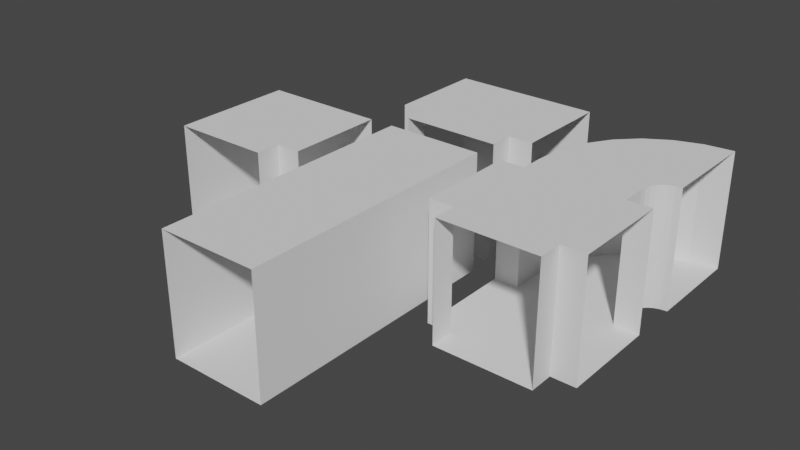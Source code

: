 # Source: StraightCorridor.blend  (saved by Blender 3.3.6; exported with 4.5.12 LTS)
import bpy
from mathutils import Matrix  # noqa: F401  (used for matrix-valued properties, if any)

bpy.ops.wm.read_factory_settings(use_empty=True)
scene = bpy.context.scene
scene.name = 'Scene'

# ---- collections
col_parts = bpy.data.collections.new('Parts'); scene.collection.children.link(col_parts)
col_collection = bpy.data.collections.new('Collection'); scene.collection.children.link(col_collection)

# ---- world
world_world = bpy.data.worlds.new('World'); scene.world = world_world
world_world.use_nodes = True; world_world.node_tree.nodes.clear()
_N = world_world.node_tree.nodes; _L = world_world.node_tree.links
n0 = _N.new('ShaderNodeOutputWorld'); n0.name = 'World Output'; n0.location = (300, 300)
n1 = _N.new('ShaderNodeBackground'); n1.name = 'Background'; n1.location = (10, 300)
n1.inputs[0].default_value = (0.05088, 0.05088, 0.05088, 1.0)
_L.new(n1.outputs[0], n0.inputs[0])
n0.is_active_output = True
world_world.color = (0.05088, 0.05088, 0.05088)
world_world.use_sun_shadow = False
world_world.sun_shadow_jitter_overblur = 0.0

# ---- meshes
me_plane_004 = bpy.data.meshes.new('Plane.004')
me_plane_004.from_pydata([(1.0, -1.5, 1.2), (0.0, -1.5, 1.2), (1.0, -1.5, 0.0), (-1.0, -1.5, 1.2), (-1.0, -1.5, 0.0), (1.0, -1.5, -1.2), (0.0, -1.5, -1.2), (-1.0, -1.5, -1.2), (1.5, -1.0, 1.2), (1.5, 0.0, 1.2), (1.5, -1.0, 0.0), (1.5, 1.0, 1.2), (1.5, 1.0, 0.0), (1.5, -1.0, -1.2), (1.5, 0.0, -1.2), (1.5, 1.0, -1.2), (1.15, -0.03856, 1.2), (0.8315, -0.1489, 1.2), (0.5534, -0.3232, 1.2), (0.3232, -0.5534, 1.2), (0.1489, -0.8315, 1.2), (0.03856, -1.15, 1.2), (-0.9369, -0.9298, 1.2), (-0.7529, -0.3995, 1.2), (-0.459, 0.06958, 1.2), (-0.06958, 0.459, 1.2), (0.3995, 0.7529, 1.2), (0.9298, 0.9369, 1.2), (-0.9369, -0.9298, -1.613e-09), (-0.7529, -0.3995, 1.088e-08), (-0.459, 0.06958, -5.726e-09), (-0.06958, 0.459, 2.261e-08), (0.3995, 0.7529, 8.052e-08), (0.9298, 0.9369, 7.81e-08), (-0.9369, -0.9298, -1.2), (-0.7529, -0.3995, -1.2), (-0.459, 0.06958, -1.2), (-0.06958, 0.459, -1.2), (0.3995, 0.7529, -1.2), (0.9298, 0.9369, -1.2), (0.03856, -1.15, -1.2), (0.1489, -0.8315, -1.2), (0.3232, -0.5534, -1.2), (0.5534, -0.3232, -1.2), (0.8315, -0.1489, -1.2), (1.15, -0.03856, -1.2), (1.014, -1.37, -1.2), (1.051, -1.264, -1.2), (1.105, -1.176, -1.2), (1.176, -1.105, -1.2), (1.264, -1.051, -1.2), (1.37, -1.014, -1.2), (1.014, -1.37, -7.568e-10), (1.051, -1.264, -1.325e-08), (1.105, -1.176, 4.778e-09), (1.176, -1.105, -2.166e-08), (1.264, -1.051, -7.815e-08), (1.37, -1.014, -7.573e-08), (1.014, -1.37, 1.2), (1.051, -1.264, 1.2), (1.105, -1.176, 1.2), (1.176, -1.105, 1.2), (1.264, -1.051, 1.2), (1.37, -1.014, 1.2)], [], [(9, 16, 27, 11), (11, 27, 33, 12), (12, 33, 39, 15), (15, 39, 45, 14), (14, 45, 51, 13), (13, 51, 57, 10), (10, 57, 63, 8), (8, 63, 16, 9), (16, 17, 26, 27), (17, 18, 25, 26), (18, 19, 24, 25), (19, 20, 23, 24), (20, 21, 22, 23), (21, 1, 3, 22), (27, 26, 32, 33), (26, 25, 31, 32), (25, 24, 30, 31), (24, 23, 29, 30), (23, 22, 28, 29), (22, 3, 4, 28), (33, 32, 38, 39), (32, 31, 37, 38), (31, 30, 36, 37), (30, 29, 35, 36), (29, 28, 34, 35), (28, 4, 7, 34), (39, 38, 44, 45), (38, 37, 43, 44), (37, 36, 42, 43), (36, 35, 41, 42), (35, 34, 40, 41), (34, 7, 6, 40), (45, 44, 50, 51), (44, 43, 49, 50), (43, 42, 48, 49), (42, 41, 47, 48), (41, 40, 46, 47), (40, 6, 5, 46), (51, 50, 56, 57), (50, 49, 55, 56), (49, 48, 54, 55), (48, 47, 53, 54), (47, 46, 52, 53), (46, 5, 2, 52), (57, 56, 62, 63), (56, 55, 61, 62), (55, 54, 60, 61), (54, 53, 59, 60), (53, 52, 58, 59), (52, 2, 0, 58), (63, 62, 17, 16), (62, 61, 18, 17), (61, 60, 19, 18), (60, 59, 20, 19), (59, 58, 21, 20), (58, 0, 1, 21)])
_uv = me_plane_004.uv_layers.new(name='UVMap')
_uv.uv.foreach_set('vector', [0.0, 0.0, 0.0, 0.0, 0.0, 0.0, 0.0, 0.0, 0.0, 0.0, 0.0, 0.0, 0.0, 0.0, 0.0, 0.0, 0.0, 0.0, 0.0, 0.0, 0.0, 0.0, 0.0, 0.0, 0.0, 0.0, 0.0, 0.0, 0.0, 0.0, 0.0, 0.0, 0.0, 0.0, 0.0, 0.0, 0.0, 0.0, 0.0, 0.0, 0.0, 0.0, 0.0, 0.0, 0.0, 0.0, 0.0, 0.0, 0.0, 0.0, 0.0, 0.0, 0.0, 0.0, 0.0, 0.0, 0.0, 0.0, 0.0, 0.0, 0.0, 0.0, 0.0, 0.0, 0.0, 0.0, 0.0, 0.0, 0.0, 0.0, 0.0, 0.0, 0.0, 0.0, 0.0, 0.0, 0.0, 0.0, 0.0, 0.0, 0.0, 0.0, 0.0, 0.0, 0.0, 0.0, 0.0, 0.0, 0.0, 0.0, 0.0, 0.0, 0.0, 0.0, 0.0, 0.0, 0.0, 0.0, 0.0, 0.0, 0.0, 0.0, 0.0, 0.0, 0.0, 0.0, 0.0, 0.0, 0.0, 0.0, 0.0, 0.0, 0.0, 0.0, 0.0, 0.0, 0.0, 0.0, 0.0, 0.0, 0.0, 0.0, 0.0, 0.0, 0.0, 0.0, 0.0, 0.0, 0.0, 0.0, 0.0, 0.0, 0.0, 0.0, 0.0, 0.0, 0.0, 0.0, 0.0, 0.0, 0.0, 0.0, 0.0, 0.0, 0.0, 0.0, 0.0, 0.0, 0.0, 0.0, 0.0, 0.0, 0.0, 0.0, 0.0, 0.0, 0.0, 0.0, 0.0, 0.0, 0.0, 0.0, 0.0, 0.0, 0.0, 0.0, 0.0, 0.0, 0.0, 0.0, 0.0, 0.0, 0.0, 0.0, 0.0, 0.0, 0.0, 0.0, 0.0, 0.0, 0.0, 0.0, 0.0, 0.0, 0.0, 0.0, 0.0, 0.0, 0.0, 0.0, 0.0, 0.0, 0.0, 0.0, 0.0, 0.0, 0.0, 0.0, 0.0, 0.0, 0.0, 0.0, 0.0, 0.0, 0.0, 0.0, 0.0, 0.0, 0.0, 0.0, 0.0, 0.0, 0.0, 0.0, 0.0, 0.0, 0.0, 0.0, 0.0, 0.0, 0.0, 0.0, 0.0, 0.0, 0.0, 0.0, 0.0, 0.0, 0.0, 0.0, 0.0, 0.0, 0.0, 0.0, 0.0, 0.0, 0.0, 0.0, 0.0, 0.0, 0.0, 0.0, 0.0, 0.0, 0.0, 0.0, 0.0, 0.0, 0.0, 0.0, 0.0, 0.0, 0.0, 0.0, 0.0, 0.0, 0.0, 0.0, 0.0, 0.0, 0.0, 0.0, 0.0, 0.0, 0.0, 0.0, 0.0, 0.0, 0.0, 0.0, 0.0, 0.0, 0.0, 0.0, 0.0, 0.0, 0.0, 0.0, 0.0, 0.0, 0.0, 0.0, 0.0, 0.0, 0.0, 0.0, 0.0, 0.0, 0.0, 0.0, 0.0, 0.0, 0.0, 0.0, 0.0, 0.0, 0.0, 0.0, 0.0, 0.0, 0.0, 0.0, 0.0, 0.0, 0.0, 0.0, 0.0, 0.0, 0.0, 0.0, 0.0, 0.0, 0.0, 0.0, 0.0, 0.0, 0.0, 0.0, 0.0, 0.0, 0.0, 0.0, 0.0, 0.0, 0.0, 0.0, 0.0, 0.0, 0.0, 0.0, 0.0, 0.0, 0.0, 0.0, 0.0, 0.0, 0.0, 0.0, 0.0, 0.0, 0.0, 0.0, 0.0, 0.0, 0.0, 0.0, 0.0, 0.0, 0.0, 0.0, 0.0, 0.0, 0.0, 0.0, 0.0, 0.0, 0.0, 0.0, 0.0, 0.0, 0.0, 0.0, 0.0, 0.0, 0.0, 0.0, 0.0, 0.0, 0.0, 0.0, 0.0, 0.0, 0.0, 0.0, 0.0, 0.0, 0.0, 0.0, 0.0, 0.0, 0.0, 0.0, 0.0, 0.0, 0.0, 0.0, 0.0, 0.0, 0.0, 0.0, 0.0, 0.0, 0.0, 0.0, 0.0, 0.0, 0.0, 0.0, 0.0, 0.0, 0.0, 0.0, 0.0, 0.0, 0.0, 0.0, 0.0, 0.0, 0.0, 0.0, 0.0, 0.0, 0.0, 0.0, 0.0, 0.0, 0.0, 0.0, 0.0, 0.0, 0.0, 0.0, 0.0, 0.0, 0.0, 0.0, 0.0, 0.0, 0.0, 0.0, 0.0, 0.0, 0.0, 0.0, 0.0, 0.0, 0.0, 0.0, 0.0, 0.0, 0.0, 0.0, 0.0, 0.0, 0.0, 0.0, 0.0, 0.0])
me_plane_004.update()
me_plane = bpy.data.meshes.new('Plane')
me_plane.from_pydata([(1.0, 1.5, 1.2), (0.0, 1.5, 1.2), (1.0, 0.0, 1.2), (0.0, 0.0, 1.2), (1.0, 1.5, 0.0), (1.0, 0.0, 0.0), (-1.0, 1.5, 1.2), (-1.0, 0.0, 1.2), (-1.0, 1.5, 0.0), (-1.0, 0.0, 0.0), (1.0, -1.5, 1.2), (0.0, -1.5, 1.2), (1.0, -1.5, 0.0), (-1.0, -1.5, 1.2), (-1.0, -1.5, 0.0), (1.0, 1.5, -1.2), (0.0, 1.5, -1.2), (1.0, 0.0, -1.2), (0.0, 0.0, -1.2), (-1.0, 1.5, -1.2), (-1.0, 0.0, -1.2), (1.0, -1.5, -1.2), (0.0, -1.5, -1.2), (-1.0, -1.5, -1.2)], [], [(0, 2, 3, 1), (4, 5, 2, 0), (6, 1, 3, 7), (8, 6, 7, 9), (10, 11, 3, 2), (12, 10, 2, 5), (13, 7, 3, 11), (14, 9, 7, 13), (15, 16, 18, 17), (4, 15, 17, 5), (19, 20, 18, 16), (8, 9, 20, 19), (21, 17, 18, 22), (12, 5, 17, 21), (23, 22, 18, 20), (14, 23, 20, 9)])
_uv = me_plane.uv_layers.new(name='UVMap')
_uv.uv.foreach_set('vector', [1.0, 1.0, 1.0, 0.5, 1.0, 0.5, 1.0, 1.0, 1.0, 1.0, 1.0, 0.5, 1.0, 0.5, 1.0, 1.0, 1.0, 1.0, 1.0, 1.0, 1.0, 0.5, 1.0, 0.5, 1.0, 1.0, 1.0, 1.0, 1.0, 0.5, 1.0, 0.5, 1.0, 1.0, 1.0, 1.0, 1.0, 0.5, 1.0, 0.5, 1.0, 1.0, 1.0, 1.0, 1.0, 0.5, 1.0, 0.5, 1.0, 1.0, 1.0, 0.5, 1.0, 0.5, 1.0, 1.0, 1.0, 1.0, 1.0, 0.5, 1.0, 0.5, 1.0, 1.0, 1.0, 1.0, 1.0, 1.0, 1.0, 0.5, 1.0, 0.5, 1.0, 1.0, 1.0, 1.0, 1.0, 0.5, 1.0, 0.5, 1.0, 1.0, 1.0, 0.5, 1.0, 0.5, 1.0, 1.0, 1.0, 1.0, 1.0, 0.5, 1.0, 0.5, 1.0, 1.0, 1.0, 1.0, 1.0, 0.5, 1.0, 0.5, 1.0, 1.0, 1.0, 1.0, 1.0, 0.5, 1.0, 0.5, 1.0, 1.0, 1.0, 1.0, 1.0, 1.0, 1.0, 0.5, 1.0, 0.5, 1.0, 1.0, 1.0, 1.0, 1.0, 0.5, 1.0, 0.5])
me_plane.update()
me_plane_005 = bpy.data.meshes.new('Plane.005')
me_plane_005.from_pydata([(-1.0, -1.0, -1.2), (1.0, -1.0, -1.2), (-1.0, 1.0, -1.2), (1.0, 1.0, -1.2), (-1.0, -1.0, -1.2), (1.0, -1.0, -1.2), (-1.0, -1.0, -1.2), (1.0, -1.0, -1.2), (-1.0, -1.5, -1.2), (1.0, -1.5, -1.2), (1.5, -1.0, -1.2), (1.5, 1.0, -1.2), (1.5, -1.0, -1.2), (1.5, -1.0, -1.2), (-1.0, -1.0, 1.2), (1.0, -1.0, 1.2), (-1.0, 1.0, 1.2), (1.0, 1.0, 1.2), (-1.0, -1.0, 1.2), (1.0, -1.0, 1.2), (-1.0, -1.0, 1.2), (1.0, -1.0, 1.2), (-1.0, -1.5, 1.2), (1.0, -1.5, 1.2), (1.5, -1.0, 1.2), (1.5, 1.0, 1.2)], [], [(0, 1, 3, 2), (1, 0, 4, 5), (5, 4, 6, 7), (7, 6, 8, 9), (5, 7, 13, 12), (1, 5, 12, 10), (3, 1, 10, 11), (14, 16, 17, 15), (15, 14, 18, 19), (19, 18, 20, 21), (21, 23, 22, 20), (17, 25, 24, 15), (11, 25, 17, 3), (3, 17, 16, 2), (2, 16, 14, 0), (6, 20, 22, 8), (9, 23, 21, 7), (12, 5, 15, 24)])
_uv = me_plane_005.uv_layers.new(name='UVMap')
_uv.uv.foreach_set('vector', [0.0, 0.0, 1.0, 0.0, 1.0, 1.0, 0.0, 1.0, 1.0, 0.0, 0.0, 0.0, 0.0, 0.0, 1.0, 0.0, 1.0, 0.0, 0.0, 0.0, 0.0, 0.0, 1.0, 0.0, 1.0, 0.0, 0.0, 0.0, 0.0, 0.0, 1.0, 0.0, 1.0, 0.0, 1.0, 0.0, 1.0, 0.0, 1.0, 0.0, 1.0, 0.0, 1.0, 0.0, 1.0, 0.0, 1.0, 0.0, 1.0, 1.0, 1.0, 0.0, 1.0, 0.0, 1.0, 1.0, 0.0, 0.0, 0.0, 1.0, 1.0, 1.0, 1.0, 0.0, 1.0, 0.0, 0.0, 0.0, 0.0, 0.0, 1.0, 0.0, 1.0, 0.0, 0.0, 0.0, 0.0, 0.0, 1.0, 0.0, 1.0, 0.0, 1.0, 0.0, 0.0, 0.0, 0.0, 0.0, 1.0, 1.0, 1.0, 1.0, 1.0, 0.0, 1.0, 0.0, 1.0, 1.0, 1.0, 1.0, 1.0, 1.0, 1.0, 1.0, 1.0, 1.0, 1.0, 1.0, 0.0, 1.0, 0.0, 1.0, 0.0, 1.0, 0.0, 1.0, 0.0, 0.0, 0.0, 0.0, 0.0, 0.0, 0.0, 0.0, 0.0, 0.0, 0.0, 0.0, 1.0, 0.0, 1.0, 0.0, 1.0, 0.0, 1.0, 0.0, 1.0, 0.0, 1.0, 0.0, 1.0, 0.0, 1.0, 0.0])
me_plane_005.update()
me_plane_008 = bpy.data.meshes.new('Plane.008')
me_plane_008.from_pydata([(-1.0, -1.0, -1.2), (1.0, -1.0, -1.2), (-1.0, 1.0, -1.2), (1.0, 1.0, -1.2), (1.5, -1.0, -1.2), (1.5, 1.0, -1.2), (-1.5, -1.0, -1.2), (-1.5, 1.0, -1.2), (-1.0, 1.5, -1.2), (1.0, 1.5, -1.2), (-1.0, -1.5, -1.2), (1.0, -1.5, -1.2), (-1.0, -1.0, 1.2), (1.0, -1.0, 1.2), (-1.0, 1.0, 1.2), (1.0, 1.0, 1.2), (1.5, -1.0, 1.2), (1.5, 1.0, 1.2), (-1.5, -1.0, 1.2), (-1.5, 1.0, 1.2), (-1.0, 1.5, 1.2), (1.0, 1.5, 1.2), (-1.0, -1.5, 1.2), (1.0, -1.5, 1.2)], [], [(0, 1, 3, 2), (3, 1, 4, 5), (0, 2, 7, 6), (2, 3, 9, 8), (1, 0, 10, 11), (12, 14, 15, 13), (15, 17, 16, 13), (12, 18, 19, 14), (14, 20, 21, 15), (13, 23, 22, 12), (1, 13, 16, 4), (11, 23, 13, 1), (0, 12, 22, 10), (6, 18, 12, 0), (2, 14, 19, 7), (8, 20, 14, 2), (3, 15, 21, 9), (5, 17, 15, 3)])
_uv = me_plane_008.uv_layers.new(name='UVMap')
_uv.uv.foreach_set('vector', [0.0, 0.0, 1.0, 0.0, 1.0, 1.0, 0.0, 1.0, 1.0, 1.0, 1.0, 0.0, 1.0, 0.0, 1.0, 1.0, 0.0, 0.0, 0.0, 1.0, 0.0, 1.0, 0.0, 0.0, 0.0, 1.0, 1.0, 1.0, 1.0, 1.0, 0.0, 1.0, 1.0, 0.0, 0.0, 0.0, 0.0, 0.0, 1.0, 0.0, 0.0, 0.0, 0.0, 1.0, 1.0, 1.0, 1.0, 0.0, 1.0, 1.0, 1.0, 1.0, 1.0, 0.0, 1.0, 0.0, 0.0, 0.0, 0.0, 0.0, 0.0, 1.0, 0.0, 1.0, 0.0, 1.0, 0.0, 1.0, 1.0, 1.0, 1.0, 1.0, 1.0, 0.0, 1.0, 0.0, 0.0, 0.0, 0.0, 0.0, 1.0, 0.0, 1.0, 0.0, 1.0, 0.0, 1.0, 0.0, 1.0, 0.0, 1.0, 0.0, 1.0, 0.0, 1.0, 0.0, 0.0, 0.0, 0.0, 0.0, 0.0, 0.0, 0.0, 0.0, 0.0, 0.0, 0.0, 0.0, 0.0, 0.0, 0.0, 0.0, 0.0, 1.0, 0.0, 1.0, 0.0, 1.0, 0.0, 1.0, 0.0, 1.0, 0.0, 1.0, 0.0, 1.0, 0.0, 1.0, 1.0, 1.0, 1.0, 1.0, 1.0, 1.0, 1.0, 1.0, 1.0, 1.0, 1.0, 1.0, 1.0, 1.0, 1.0, 1.0])
me_plane_008.update()
me_plane_009 = bpy.data.meshes.new('Plane.009')
me_plane_009.from_pydata([(-1.0, -1.0, -1.2), (1.0, -1.0, -1.2), (-1.0, 1.0, -1.2), (1.0, 1.0, -1.2), (-1.0, 1.0, -1.2), (1.0, 1.0, -1.2), (-1.0, -1.5, -1.2), (1.0, -1.5, -1.2), (1.5, -1.0, -1.2), (1.5, 1.0, -1.2), (-1.5, -1.0, -1.2), (-1.5, 1.0, -1.2), (-1.0, -1.0, 1.2), (1.0, -1.0, 1.2), (-1.0, 1.0, 1.2), (1.0, 1.0, 1.2), (-1.0, -1.5, 1.2), (1.0, -1.5, 1.2), (1.5, -1.0, 1.2), (1.5, 1.0, 1.2), (-1.5, -1.0, 1.2), (-1.5, 1.0, 1.2)], [], [(0, 1, 3, 2), (2, 3, 5, 4), (1, 0, 6, 7), (3, 1, 8, 9), (0, 2, 11, 10), (12, 14, 15, 13), (13, 17, 16, 12), (15, 19, 18, 13), (12, 20, 21, 14), (4, 5, 9, 3), (19, 15, 5, 9), (15, 14, 4, 3), (2, 14, 21, 11), (1, 13, 18, 8), (7, 17, 13, 1), (0, 12, 16, 6), (10, 20, 12, 0)])
_uv = me_plane_009.uv_layers.new(name='UVMap')
_uv.uv.foreach_set('vector', [0.0, 0.0, 1.0, 0.0, 1.0, 1.0, 0.0, 1.0, 0.0, 1.0, 1.0, 1.0, 1.0, 1.0, 0.0, 1.0, 1.0, 0.0, 0.0, 0.0, 0.0, 0.0, 1.0, 0.0, 1.0, 1.0, 1.0, 0.0, 1.0, 0.0, 1.0, 1.0, 0.0, 0.0, 0.0, 1.0, 0.0, 1.0, 0.0, 0.0, 0.0, 0.0, 0.0, 1.0, 1.0, 1.0, 1.0, 0.0, 1.0, 0.0, 1.0, 0.0, 0.0, 0.0, 0.0, 0.0, 1.0, 1.0, 1.0, 1.0, 1.0, 0.0, 1.0, 0.0, 0.0, 0.0, 0.0, 0.0, 0.0, 1.0, 0.0, 1.0, 0.0, 1.0, 1.0, 1.0, 1.0, 1.0, 1.0, 1.0, 1.0, 1.0, 1.0, 1.0, 1.0, 1.0, 1.0, 1.0, 1.0, 1.0, 0.0, 1.0, 0.0, 1.0, 1.0, 1.0, 0.0, 1.0, 0.0, 1.0, 0.0, 1.0, 0.0, 1.0, 1.0, 0.0, 1.0, 0.0, 1.0, 0.0, 1.0, 0.0, 1.0, 0.0, 1.0, 0.0, 1.0, 0.0, 1.0, 0.0, 0.0, 0.0, 0.0, 0.0, 0.0, 0.0, 0.0, 0.0, 0.0, 0.0, 0.0, 0.0, 0.0, 0.0, 0.0, 0.0])
me_plane_009.update()
me_plane_011 = bpy.data.meshes.new('Plane.011')
me_plane_011.from_pydata([(-1.0, -1.0, -1.2), (1.0, -1.0, -1.2), (-1.0, 1.0, -1.2), (1.0, 1.0, -1.2), (-1.0, -1.5, -1.2), (1.0, -1.5, -1.2), (-1.0, -1.0, 1.2), (1.0, -1.0, 1.2), (-1.0, 1.0, 1.2), (1.0, 1.0, 1.2), (-1.0, -1.5, 1.2), (1.0, -1.5, 1.2)], [], [(0, 1, 3, 2), (1, 0, 4, 5), (6, 8, 9, 7), (7, 11, 10, 6), (3, 9, 8, 2), (2, 8, 6, 0), (1, 7, 9, 3), (5, 11, 7, 1), (0, 6, 10, 4)])
_uv = me_plane_011.uv_layers.new(name='UVMap')
_uv.uv.foreach_set('vector', [0.0, 0.0, 1.0, 0.0, 1.0, 1.0, 0.0, 1.0, 1.0, 0.0, 0.0, 0.0, 0.0, 0.0, 1.0, 0.0, 0.0, 0.0, 0.0, 1.0, 1.0, 1.0, 1.0, 0.0, 1.0, 0.0, 1.0, 0.0, 0.0, 0.0, 0.0, 0.0, 1.0, 1.0, 1.0, 1.0, 0.0, 1.0, 0.0, 1.0, 0.0, 1.0, 0.0, 1.0, 0.0, 0.0, 0.0, 0.0, 1.0, 0.0, 1.0, 0.0, 1.0, 1.0, 1.0, 1.0, 1.0, 0.0, 1.0, 0.0, 1.0, 0.0, 1.0, 0.0, 0.0, 0.0, 0.0, 0.0, 0.0, 0.0, 0.0, 0.0])
me_plane_011.update()

# ---- objects
ob_corner_curve = bpy.data.objects.new('Corner_Curve', me_plane_004)
ob_corridor_straight = bpy.data.objects.new('Corridor_Straight', me_plane)
ob_corner_square = bpy.data.objects.new('Corner_Square', me_plane_005)
ob_cross_roads = bpy.data.objects.new('Cross_Roads', me_plane_008)
ob_t_junction = bpy.data.objects.new('T_Junction', me_plane_009)
ob_dead_end = bpy.data.objects.new('Dead_End', me_plane_011)

# ---- transforms, parenting, visibility, modifiers, constraints
ob_corner_curve.location = (3.0, 3.0, 0.0)
ob_corridor_straight.location = (0.0, -3.0, 0.0)
ob_corner_square.location = (-3.0, 0.0, 0.0)
ob_cross_roads.location = (3.0, 0.0, 0.0)
ob_t_junction.location = (0.0, 3.0, 0.0)
ob_dead_end.location = (0.0, 0.0, 0.0)

# ---- collection membership
col_parts.objects.link(ob_corner_curve)
col_parts.objects.link(ob_corridor_straight)
col_parts.objects.link(ob_corner_square)
col_parts.objects.link(ob_cross_roads)
col_parts.objects.link(ob_t_junction)
col_parts.objects.link(ob_dead_end)

# ---- scene / render settings (as saved in the file)
scene.frame_start = 1; scene.frame_end = 250; scene.frame_set(0)
scene.render.engine = 'BLENDER_EEVEE_NEXT'
scene.cycles.sampling_pattern = 'TABULATED_SOBOL'
scene.cycles.use_light_tree = False
scene.view_settings.view_transform = 'Filmic'
bpy.context.view_layer.update()

# ---- added for rendering (the .blend has no active camera and no usable light): camera, sun
cam_auto = bpy.data.cameras.new('AutoCamera')
cam_auto.lens = 50.0
cam_auto.sensor_width = 36.0
cam_auto.clip_end = 1000.0
ob_auto_camera = bpy.data.objects.new('AutoCamera', cam_auto)
scene.collection.objects.link(ob_auto_camera)
ob_auto_camera.location = (11.5915, -13.8597, 9.07317)
ob_auto_camera.rotation_euler = (1.09748, -7.21219e-08, 0.694738)
scene.camera = ob_auto_camera
light_auto_sun = bpy.data.lights.new('AutoSun', 'SUN')
light_auto_sun.energy = 3.0
light_auto_sun.angle = 0.0523599
ob_auto_sun = bpy.data.objects.new('AutoSun', light_auto_sun)
scene.collection.objects.link(ob_auto_sun)
ob_auto_sun.rotation_euler = (0.872665, 0.174533, 0.523599)
bpy.context.view_layer.update()
